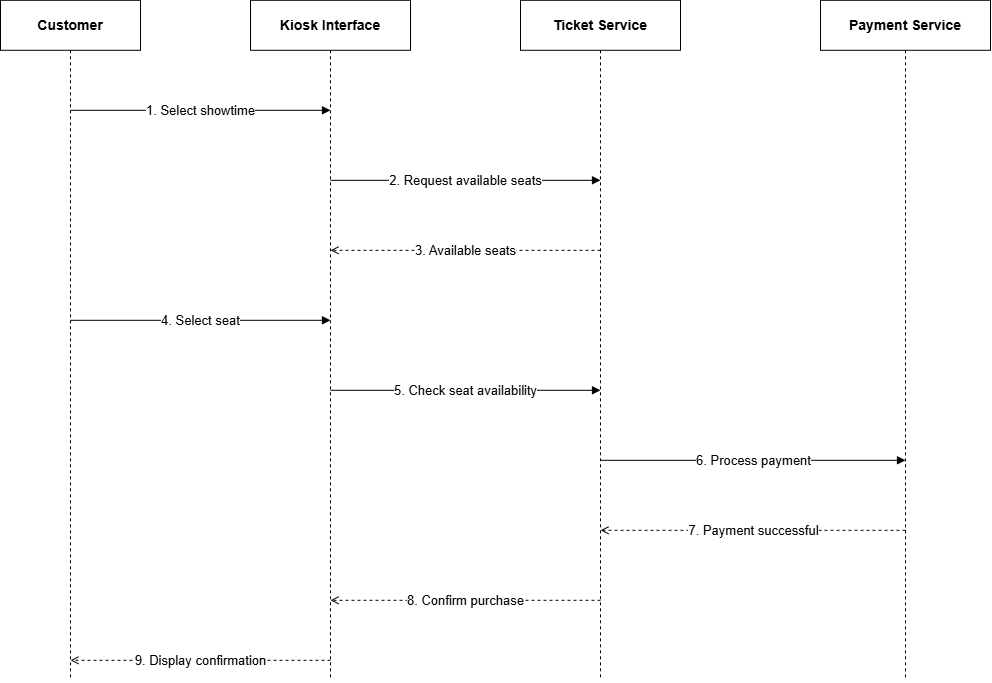

The diagram above was exported from draw.io. Its source (the exported page's mxGraphModel, read from the mxfile embedded in the PNG):
<mxGraphModel dx="1288" dy="703" grid="1" gridSize="10" guides="1" tooltips="1" connect="1" arrows="1" fold="1" page="1" pageScale="1" pageWidth="827" pageHeight="1169" math="0" shadow="0">
  <root>
    <mxCell id="0" />
    <mxCell id="1" parent="0" />
    <mxCell id="customer" parent="1" style="rounded=0;whiteSpace=wrap;html=1;fontSize=14;fontStyle=1;" value="Customer" vertex="1">
      <mxGeometry height="50" width="140" x="80" y="100" as="geometry" />
    </mxCell>
    <mxCell id="kiosk" parent="1" style="rounded=0;whiteSpace=wrap;html=1;fontSize=14;fontStyle=1;" value="Kiosk Interface" vertex="1">
      <mxGeometry height="50" width="160" x="330" y="100" as="geometry" />
    </mxCell>
    <mxCell id="ticket" parent="1" style="rounded=0;whiteSpace=wrap;html=1;fontSize=14;fontStyle=1;" value="Ticket Service" vertex="1">
      <mxGeometry height="50" width="160" x="600" y="100" as="geometry" />
    </mxCell>
    <mxCell id="payment" parent="1" style="rounded=0;whiteSpace=wrap;html=1;fontSize=14;fontStyle=1;" value="Payment Service" vertex="1">
      <mxGeometry height="50" width="170" x="900" y="100" as="geometry" />
    </mxCell>
    <mxCell id="life1" edge="1" parent="1" style="endArrow=none;dashed=1;html=1;">
      <mxGeometry relative="1" as="geometry">
        <mxPoint x="150" y="150" as="sourcePoint" />
        <mxPoint x="150" y="780" as="targetPoint" />
      </mxGeometry>
    </mxCell>
    <mxCell id="life2" edge="1" parent="1" style="endArrow=none;dashed=1;html=1;">
      <mxGeometry relative="1" as="geometry">
        <mxPoint x="410" y="150" as="sourcePoint" />
        <mxPoint x="410" y="780" as="targetPoint" />
      </mxGeometry>
    </mxCell>
    <mxCell id="life3" edge="1" parent="1" style="endArrow=none;dashed=1;html=1;">
      <mxGeometry relative="1" as="geometry">
        <mxPoint x="680" y="150" as="sourcePoint" />
        <mxPoint x="680" y="780" as="targetPoint" />
      </mxGeometry>
    </mxCell>
    <mxCell id="life4" edge="1" parent="1" style="endArrow=none;dashed=1;html=1;">
      <mxGeometry relative="1" as="geometry">
        <mxPoint x="985" y="150" as="sourcePoint" />
        <mxPoint x="985" y="780" as="targetPoint" />
      </mxGeometry>
    </mxCell>
    <mxCell id="m1" edge="1" parent="1" style="endArrow=block;html=1;fontSize=13;" value="1. Select showtime">
      <mxGeometry relative="1" as="geometry">
        <mxPoint x="150" y="210" as="sourcePoint" />
        <mxPoint x="410" y="210" as="targetPoint" />
      </mxGeometry>
    </mxCell>
    <mxCell id="m2" edge="1" parent="1" style="endArrow=block;html=1;fontSize=13;" value="2. Request available seats">
      <mxGeometry relative="1" as="geometry">
        <mxPoint x="410" y="280" as="sourcePoint" />
        <mxPoint x="680" y="280" as="targetPoint" />
      </mxGeometry>
    </mxCell>
    <mxCell id="m3" edge="1" parent="1" style="endArrow=open;dashed=1;html=1;fontSize=13;" value="3. Available seats">
      <mxGeometry relative="1" as="geometry">
        <mxPoint x="680" y="350" as="sourcePoint" />
        <mxPoint x="410" y="350" as="targetPoint" />
      </mxGeometry>
    </mxCell>
    <mxCell id="m4" edge="1" parent="1" style="endArrow=block;html=1;fontSize=13;" value="4. Select seat">
      <mxGeometry relative="1" as="geometry">
        <mxPoint x="150" y="420" as="sourcePoint" />
        <mxPoint x="410" y="420" as="targetPoint" />
      </mxGeometry>
    </mxCell>
    <mxCell id="m5" edge="1" parent="1" style="endArrow=block;html=1;fontSize=13;" value="5. Check seat availability">
      <mxGeometry relative="1" as="geometry">
        <mxPoint x="410" y="490" as="sourcePoint" />
        <mxPoint x="680" y="490" as="targetPoint" />
      </mxGeometry>
    </mxCell>
    <mxCell id="m6" edge="1" parent="1" style="endArrow=block;html=1;fontSize=13;" value="6. Process payment">
      <mxGeometry relative="1" as="geometry">
        <mxPoint x="680" y="560" as="sourcePoint" />
        <mxPoint x="985" y="560" as="targetPoint" />
      </mxGeometry>
    </mxCell>
    <mxCell id="m7" edge="1" parent="1" style="endArrow=open;dashed=1;html=1;fontSize=13;" value="7. Payment successful">
      <mxGeometry relative="1" as="geometry">
        <mxPoint x="985" y="630" as="sourcePoint" />
        <mxPoint x="680" y="630" as="targetPoint" />
      </mxGeometry>
    </mxCell>
    <mxCell id="m8" edge="1" parent="1" style="endArrow=open;dashed=1;html=1;fontSize=13;" value="8. Confirm purchase">
      <mxGeometry relative="1" as="geometry">
        <mxPoint x="680" y="700" as="sourcePoint" />
        <mxPoint x="410" y="700" as="targetPoint" />
      </mxGeometry>
    </mxCell>
    <mxCell id="m9" edge="1" parent="1" style="endArrow=open;dashed=1;html=1;fontSize=13;" value="9. Display confirmation">
      <mxGeometry relative="1" as="geometry">
        <mxPoint x="410" y="760" as="sourcePoint" />
        <mxPoint x="150" y="760" as="targetPoint" />
      </mxGeometry>
    </mxCell>
  </root>
</mxGraphModel>